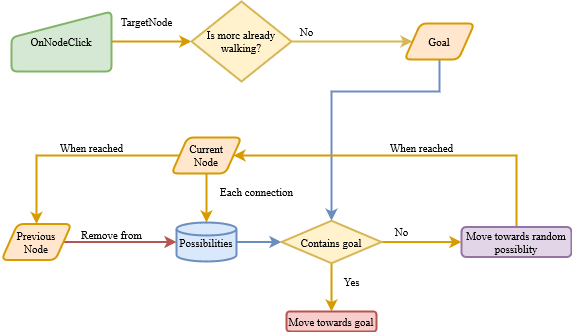

The diagram above was exported from draw.io. Its source (the exported page's mxGraphModel, read from the mxfile embedded in the PNG):
<mxGraphModel dx="761" dy="454" grid="1" gridSize="10" guides="1" tooltips="1" connect="1" arrows="1" fold="1" page="1" pageScale="1" pageWidth="413" pageHeight="291" math="0" shadow="0">
  <root>
    <mxCell id="WIyWlLk6GJQsqaUBKTNV-0" />
    <mxCell id="WIyWlLk6GJQsqaUBKTNV-1" parent="WIyWlLk6GJQsqaUBKTNV-0" />
    <mxCell id="ux3xwi52Yh_C5dsw7Jvw-1" style="edgeStyle=orthogonalEdgeStyle;rounded=0;orthogonalLoop=1;jettySize=auto;html=1;fontFamily=Times New Roman;fontSize=11;fontColor=default;strokeWidth=2;fillColor=#ffe6cc;strokeColor=#d79b00;entryX=0;entryY=0.5;entryDx=0;entryDy=0;entryPerimeter=0;" parent="WIyWlLk6GJQsqaUBKTNV-1" source="ux3xwi52Yh_C5dsw7Jvw-0" target="ux3xwi52Yh_C5dsw7Jvw-9" edge="1">
      <mxGeometry relative="1" as="geometry">
        <mxPoint x="210" y="40" as="targetPoint" />
      </mxGeometry>
    </mxCell>
    <mxCell id="ux3xwi52Yh_C5dsw7Jvw-0" value="OnNodeClick" style="html=1;strokeWidth=2;shape=manualInput;whiteSpace=wrap;rounded=1;size=26;arcSize=11;fontFamily=Times New Roman;fontSize=11;fillColor=#d5e8d4;strokeColor=#82b366;" parent="WIyWlLk6GJQsqaUBKTNV-1" vertex="1">
      <mxGeometry x="20" y="20" width="100" height="60" as="geometry" />
    </mxCell>
    <mxCell id="ux3xwi52Yh_C5dsw7Jvw-2" value="TargetNode" style="text;html=1;align=center;verticalAlign=middle;resizable=0;points=[];autosize=1;strokeColor=none;fillColor=none;fontSize=11;fontFamily=Times New Roman;fontColor=default;" parent="WIyWlLk6GJQsqaUBKTNV-1" vertex="1">
      <mxGeometry x="120" y="20" width="70" height="20" as="geometry" />
    </mxCell>
    <mxCell id="JZ6YtZlUklvqa4wBWOO8-33" style="edgeStyle=orthogonalEdgeStyle;shape=connector;rounded=0;orthogonalLoop=1;jettySize=auto;html=1;labelBackgroundColor=default;fontFamily=Times New Roman;fontSize=11;fontColor=default;endArrow=classic;strokeColor=#d6b656;strokeWidth=2;fillColor=#fff2cc;" edge="1" parent="WIyWlLk6GJQsqaUBKTNV-1" source="ux3xwi52Yh_C5dsw7Jvw-9" target="JZ6YtZlUklvqa4wBWOO8-8">
      <mxGeometry relative="1" as="geometry" />
    </mxCell>
    <mxCell id="ux3xwi52Yh_C5dsw7Jvw-9" value="Is morc already walking?" style="strokeWidth=2;html=1;shape=mxgraph.flowchart.decision;whiteSpace=wrap;rounded=1;fontFamily=Times New Roman;fontSize=11;fillColor=#fff2cc;strokeColor=#d6b656;" parent="WIyWlLk6GJQsqaUBKTNV-1" vertex="1">
      <mxGeometry x="200" y="10" width="100" height="80" as="geometry" />
    </mxCell>
    <mxCell id="JZ6YtZlUklvqa4wBWOO8-9" style="edgeStyle=orthogonalEdgeStyle;shape=connector;rounded=0;orthogonalLoop=1;jettySize=auto;html=1;labelBackgroundColor=default;fontFamily=Times New Roman;fontSize=11;fontColor=default;endArrow=classic;strokeColor=#d79b00;strokeWidth=2;fillColor=#ffe6cc;entryX=0.5;entryY=0;entryDx=0;entryDy=0;entryPerimeter=0;" edge="1" parent="WIyWlLk6GJQsqaUBKTNV-1" source="JZ6YtZlUklvqa4wBWOO8-5" target="JZ6YtZlUklvqa4wBWOO8-12">
      <mxGeometry relative="1" as="geometry">
        <mxPoint x="172" y="220" as="targetPoint" />
      </mxGeometry>
    </mxCell>
    <mxCell id="JZ6YtZlUklvqa4wBWOO8-22" style="edgeStyle=orthogonalEdgeStyle;shape=connector;rounded=0;orthogonalLoop=1;jettySize=auto;html=1;labelBackgroundColor=default;fontFamily=Times New Roman;fontSize=11;fontColor=default;endArrow=classic;strokeColor=#d79b00;strokeWidth=2;fillColor=#ffe6cc;" edge="1" parent="WIyWlLk6GJQsqaUBKTNV-1" source="JZ6YtZlUklvqa4wBWOO8-5" target="JZ6YtZlUklvqa4wBWOO8-14">
      <mxGeometry relative="1" as="geometry" />
    </mxCell>
    <mxCell id="JZ6YtZlUklvqa4wBWOO8-5" value="&lt;div&gt;Current&lt;/div&gt;&lt;div&gt;Node&lt;br&gt;&lt;/div&gt;" style="shape=parallelogram;html=1;strokeWidth=2;perimeter=parallelogramPerimeter;whiteSpace=wrap;rounded=1;arcSize=12;size=0.23;fontFamily=Times New Roman;fontSize=11;fillColor=#ffe6cc;strokeColor=#d79b00;" vertex="1" parent="WIyWlLk6GJQsqaUBKTNV-1">
      <mxGeometry x="180" y="146" width="70" height="36" as="geometry" />
    </mxCell>
    <mxCell id="JZ6YtZlUklvqa4wBWOO8-35" style="edgeStyle=orthogonalEdgeStyle;shape=connector;rounded=0;orthogonalLoop=1;jettySize=auto;html=1;labelBackgroundColor=default;fontFamily=Times New Roman;fontSize=11;fontColor=default;endArrow=classic;strokeColor=#6c8ebf;strokeWidth=2;fillColor=#dae8fc;" edge="1" parent="WIyWlLk6GJQsqaUBKTNV-1" source="JZ6YtZlUklvqa4wBWOO8-8" target="JZ6YtZlUklvqa4wBWOO8-25">
      <mxGeometry relative="1" as="geometry">
        <Array as="points">
          <mxPoint x="448" y="100" />
          <mxPoint x="340" y="100" />
        </Array>
      </mxGeometry>
    </mxCell>
    <mxCell id="JZ6YtZlUklvqa4wBWOO8-8" value="Goal" style="shape=parallelogram;html=1;strokeWidth=2;perimeter=parallelogramPerimeter;whiteSpace=wrap;rounded=1;arcSize=12;size=0.23;fontFamily=Times New Roman;fontSize=11;fillColor=#ffe6cc;strokeColor=#d79b00;" vertex="1" parent="WIyWlLk6GJQsqaUBKTNV-1">
      <mxGeometry x="413" y="32" width="70" height="36" as="geometry" />
    </mxCell>
    <mxCell id="JZ6YtZlUklvqa4wBWOO8-10" value="Each connection" style="text;html=1;align=center;verticalAlign=middle;resizable=0;points=[];autosize=1;strokeColor=none;fillColor=none;fontSize=11;fontFamily=Times New Roman;fontColor=default;" vertex="1" parent="WIyWlLk6GJQsqaUBKTNV-1">
      <mxGeometry x="220" y="190" width="90" height="20" as="geometry" />
    </mxCell>
    <mxCell id="JZ6YtZlUklvqa4wBWOO8-26" style="edgeStyle=orthogonalEdgeStyle;shape=connector;rounded=0;orthogonalLoop=1;jettySize=auto;html=1;entryX=0;entryY=0.5;entryDx=0;entryDy=0;entryPerimeter=0;labelBackgroundColor=default;fontFamily=Times New Roman;fontSize=11;fontColor=default;endArrow=classic;strokeColor=#6c8ebf;strokeWidth=2;fillColor=#dae8fc;" edge="1" parent="WIyWlLk6GJQsqaUBKTNV-1" source="JZ6YtZlUklvqa4wBWOO8-12" target="JZ6YtZlUklvqa4wBWOO8-25">
      <mxGeometry relative="1" as="geometry" />
    </mxCell>
    <mxCell id="JZ6YtZlUklvqa4wBWOO8-12" value="&lt;div&gt;Possibilities&lt;/div&gt;" style="strokeWidth=2;html=1;shape=mxgraph.flowchart.database;whiteSpace=wrap;rounded=1;fontFamily=Times New Roman;fontSize=11;fillColor=#dae8fc;strokeColor=#6c8ebf;" vertex="1" parent="WIyWlLk6GJQsqaUBKTNV-1">
      <mxGeometry x="185" y="231" width="60" height="39" as="geometry" />
    </mxCell>
    <mxCell id="JZ6YtZlUklvqa4wBWOO8-15" style="edgeStyle=orthogonalEdgeStyle;shape=connector;rounded=0;orthogonalLoop=1;jettySize=auto;html=1;entryX=0;entryY=0.5;entryDx=0;entryDy=0;entryPerimeter=0;labelBackgroundColor=default;fontFamily=Times New Roman;fontSize=11;fontColor=default;endArrow=classic;strokeColor=#b85450;strokeWidth=2;fillColor=#f8cecc;" edge="1" parent="WIyWlLk6GJQsqaUBKTNV-1" source="JZ6YtZlUklvqa4wBWOO8-14" target="JZ6YtZlUklvqa4wBWOO8-12">
      <mxGeometry relative="1" as="geometry" />
    </mxCell>
    <mxCell id="JZ6YtZlUklvqa4wBWOO8-14" value="&lt;div&gt;Previous&lt;/div&gt;&lt;div&gt;Node&lt;br&gt;&lt;/div&gt;" style="shape=parallelogram;html=1;strokeWidth=2;perimeter=parallelogramPerimeter;whiteSpace=wrap;rounded=1;arcSize=12;size=0.23;fontFamily=Times New Roman;fontSize=11;fillColor=#ffe6cc;strokeColor=#d79b00;" vertex="1" parent="WIyWlLk6GJQsqaUBKTNV-1">
      <mxGeometry x="10" y="232.5" width="70" height="36" as="geometry" />
    </mxCell>
    <mxCell id="JZ6YtZlUklvqa4wBWOO8-16" value="Remove from" style="text;html=1;align=center;verticalAlign=middle;resizable=0;points=[];autosize=1;strokeColor=none;fillColor=none;fontSize=11;fontFamily=Times New Roman;fontColor=default;" vertex="1" parent="WIyWlLk6GJQsqaUBKTNV-1">
      <mxGeometry x="80" y="232.5" width="80" height="20" as="geometry" />
    </mxCell>
    <mxCell id="JZ6YtZlUklvqa4wBWOO8-21" style="edgeStyle=orthogonalEdgeStyle;shape=connector;rounded=0;orthogonalLoop=1;jettySize=auto;html=1;entryX=1;entryY=0.5;entryDx=0;entryDy=0;labelBackgroundColor=default;fontFamily=Times New Roman;fontSize=11;fontColor=default;endArrow=classic;strokeColor=#d79b00;strokeWidth=2;fillColor=#ffe6cc;exitX=0.5;exitY=0;exitDx=0;exitDy=0;" edge="1" parent="WIyWlLk6GJQsqaUBKTNV-1" source="JZ6YtZlUklvqa4wBWOO8-19" target="JZ6YtZlUklvqa4wBWOO8-5">
      <mxGeometry relative="1" as="geometry">
        <Array as="points">
          <mxPoint x="525" y="164" />
        </Array>
      </mxGeometry>
    </mxCell>
    <mxCell id="JZ6YtZlUklvqa4wBWOO8-19" value="Move towards random possiblity" style="rounded=1;whiteSpace=wrap;html=1;fontFamily=Times New Roman;fontSize=11;strokeColor=#9673a6;strokeWidth=2;fillColor=#e1d5e7;" vertex="1" parent="WIyWlLk6GJQsqaUBKTNV-1">
      <mxGeometry x="470" y="235.5" width="110" height="30" as="geometry" />
    </mxCell>
    <mxCell id="JZ6YtZlUklvqa4wBWOO8-23" value="When reached" style="text;html=1;align=center;verticalAlign=middle;resizable=0;points=[];autosize=1;strokeColor=none;fillColor=none;fontSize=11;fontFamily=Times New Roman;fontColor=default;" vertex="1" parent="WIyWlLk6GJQsqaUBKTNV-1">
      <mxGeometry x="60" y="146" width="80" height="20" as="geometry" />
    </mxCell>
    <mxCell id="JZ6YtZlUklvqa4wBWOO8-24" value="When reached" style="text;html=1;align=center;verticalAlign=middle;resizable=0;points=[];autosize=1;strokeColor=none;fillColor=none;fontSize=11;fontFamily=Times New Roman;fontColor=default;" vertex="1" parent="WIyWlLk6GJQsqaUBKTNV-1">
      <mxGeometry x="390" y="146" width="80" height="20" as="geometry" />
    </mxCell>
    <mxCell id="JZ6YtZlUklvqa4wBWOO8-27" style="edgeStyle=orthogonalEdgeStyle;shape=connector;rounded=0;orthogonalLoop=1;jettySize=auto;html=1;labelBackgroundColor=default;fontFamily=Times New Roman;fontSize=11;fontColor=default;endArrow=classic;strokeColor=#d79b00;strokeWidth=2;fillColor=#ffe6cc;entryX=0.5;entryY=0;entryDx=0;entryDy=0;" edge="1" parent="WIyWlLk6GJQsqaUBKTNV-1" source="JZ6YtZlUklvqa4wBWOO8-25" target="JZ6YtZlUklvqa4wBWOO8-28">
      <mxGeometry relative="1" as="geometry">
        <mxPoint x="340" y="300" as="targetPoint" />
      </mxGeometry>
    </mxCell>
    <mxCell id="JZ6YtZlUklvqa4wBWOO8-31" style="edgeStyle=orthogonalEdgeStyle;shape=connector;rounded=0;orthogonalLoop=1;jettySize=auto;html=1;labelBackgroundColor=default;fontFamily=Times New Roman;fontSize=11;fontColor=default;endArrow=classic;strokeColor=#d79b00;strokeWidth=2;fillColor=#ffe6cc;" edge="1" parent="WIyWlLk6GJQsqaUBKTNV-1" source="JZ6YtZlUklvqa4wBWOO8-25" target="JZ6YtZlUklvqa4wBWOO8-19">
      <mxGeometry relative="1" as="geometry" />
    </mxCell>
    <mxCell id="JZ6YtZlUklvqa4wBWOO8-25" value="Contains goal" style="strokeWidth=2;html=1;shape=mxgraph.flowchart.decision;whiteSpace=wrap;rounded=1;fontFamily=Times New Roman;fontSize=11;fillColor=#fff2cc;strokeColor=#d6b656;" vertex="1" parent="WIyWlLk6GJQsqaUBKTNV-1">
      <mxGeometry x="290" y="229.25" width="100" height="42.5" as="geometry" />
    </mxCell>
    <mxCell id="JZ6YtZlUklvqa4wBWOO8-28" value="Move towards goal" style="whiteSpace=wrap;html=1;rounded=1;fontFamily=Times New Roman;fontSize=11;strokeColor=#b85450;strokeWidth=2;fillColor=#f8cecc;" vertex="1" parent="WIyWlLk6GJQsqaUBKTNV-1">
      <mxGeometry x="295" y="320" width="90" height="20" as="geometry" />
    </mxCell>
    <mxCell id="JZ6YtZlUklvqa4wBWOO8-30" value="Yes" style="text;html=1;align=center;verticalAlign=middle;resizable=0;points=[];autosize=1;strokeColor=none;fillColor=none;fontSize=11;fontFamily=Times New Roman;fontColor=default;" vertex="1" parent="WIyWlLk6GJQsqaUBKTNV-1">
      <mxGeometry x="345" y="280" width="30" height="20" as="geometry" />
    </mxCell>
    <mxCell id="JZ6YtZlUklvqa4wBWOO8-32" value="No" style="text;html=1;align=center;verticalAlign=middle;resizable=0;points=[];autosize=1;strokeColor=none;fillColor=none;fontSize=11;fontFamily=Times New Roman;fontColor=default;" vertex="1" parent="WIyWlLk6GJQsqaUBKTNV-1">
      <mxGeometry x="395" y="230" width="30" height="20" as="geometry" />
    </mxCell>
    <mxCell id="JZ6YtZlUklvqa4wBWOO8-34" value="No" style="text;html=1;align=center;verticalAlign=middle;resizable=0;points=[];autosize=1;strokeColor=none;fillColor=none;fontSize=11;fontFamily=Times New Roman;fontColor=default;" vertex="1" parent="WIyWlLk6GJQsqaUBKTNV-1">
      <mxGeometry x="300" y="30" width="30" height="20" as="geometry" />
    </mxCell>
  </root>
</mxGraphModel>